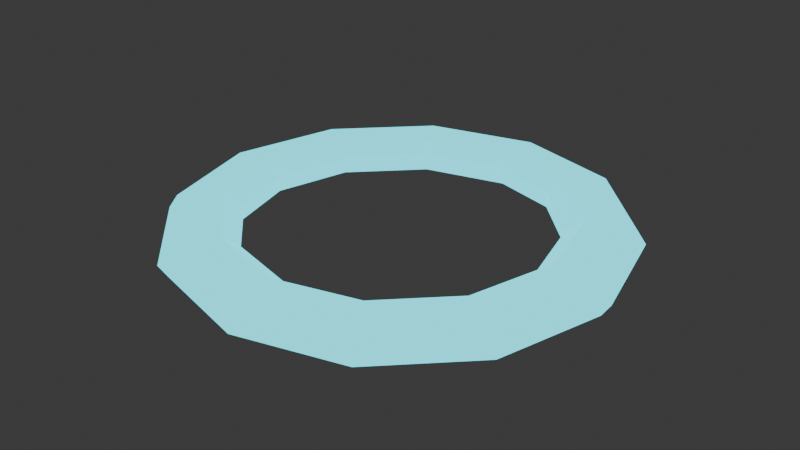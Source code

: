 # Source: pointer.blend  (saved by Blender 5.1.29; exported with 4.5.12 LTS)
import bpy
from mathutils import Matrix  # noqa: F401  (used for matrix-valued properties, if any)

bpy.ops.wm.read_factory_settings(use_empty=True)
scene = bpy.context.scene
scene.name = 'Scene'

# ---- collections
col_collection = bpy.data.collections.new('Collection'); scene.collection.children.link(col_collection)

# ---- materials (node trees are filled in below, after node groups)
mat_material_001 = bpy.data.materials.new('Material.001')

# ---- material node trees
mat_material_001.use_nodes = True; mat_material_001.node_tree.nodes.clear()
_N = mat_material_001.node_tree.nodes; _L = mat_material_001.node_tree.links
n0 = _N.new('ShaderNodeBsdfPrincipled'); n0.name = 'Principled BSDF'; n0.location = (-200, 100)
n0.inputs[0].default_value = (0.05835, 0.3187, 0.8, 1.0)
n0.inputs[27].default_value = (0.0663, 0.8849, 1.0, 1.0)
n0.inputs[28].default_value = 1.5
n1 = _N.new('ShaderNodeOutputMaterial'); n1.name = 'Material Output'; n1.location = (200, 100)
_L.new(n0.outputs[0], n1.inputs[0])
n1.is_active_output = True

# ---- world
world_world = bpy.data.worlds.new('World'); scene.world = world_world
world_world.use_nodes = True; world_world.node_tree.nodes.clear()
_N = world_world.node_tree.nodes; _L = world_world.node_tree.links
n0 = _N.new('ShaderNodeOutputWorld'); n0.name = 'World Output'; n0.location = (200, 100)
n1 = _N.new('ShaderNodeBackground'); n1.name = 'Background'; n1.location = (-200, 100)
n1.inputs[0].default_value = (0.05088, 0.05088, 0.05088, 1.0)
_L.new(n1.outputs[0], n0.inputs[0])
n0.is_active_output = True
world_world.color = (0.05088, 0.05088, 0.05088)
world_world.sun_shadow_jitter_overblur = 0.0

# ---- meshes
me_torus = bpy.data.meshes.new('Torus')
me_torus.from_pydata([(1.2, 0.0, 0.0), (1.153, 0.0, 0.1286), (1.035, 0.0, 0.197), (0.9, 0.0, 0.1732), (0.8121, 0.0, 0.0684), (0.8121, 0.0, -0.0684), (0.9, 0.0, -0.1732), (1.035, 0.0, -0.197), (1.153, 0.0, -0.1286), (1.039, 0.6, 0.0), (0.9987, 0.5766, 0.1286), (0.8961, 0.5174, 0.197), (0.7794, 0.45, 0.1732), (0.7033, 0.406, 0.0684), (0.7033, 0.406, -0.0684), (0.7794, 0.45, -0.1732), (0.8961, 0.5174, -0.197), (0.9987, 0.5766, -0.1286), (0.6, 1.039, 0.0), (0.5766, 0.9987, 0.1286), (0.5174, 0.8961, 0.197), (0.45, 0.7794, 0.1732), (0.406, 0.7033, 0.0684), (0.406, 0.7033, -0.0684), (0.45, 0.7794, -0.1732), (0.5174, 0.8961, -0.197), (0.5766, 0.9987, -0.1286), (9.06e-08, 1.2, 0.0), (8.706e-08, 1.153, 0.1286), (7.812e-08, 1.035, 0.197), (6.795e-08, 0.9, 0.1732), (6.131e-08, 0.8121, 0.0684), (6.131e-08, 0.8121, -0.0684), (6.795e-08, 0.9, -0.1732), (7.812e-08, 1.035, -0.197), (8.706e-08, 1.153, -0.1286), (-0.6, 1.039, 0.0), (-0.5766, 0.9987, 0.1286), (-0.5174, 0.8961, 0.197), (-0.45, 0.7794, 0.1732), (-0.406, 0.7033, 0.0684), (-0.406, 0.7033, -0.0684), (-0.45, 0.7794, -0.1732), (-0.5174, 0.8961, -0.197), (-0.5766, 0.9987, -0.1286), (-1.039, 0.6, 0.0), (-0.9987, 0.5766, 0.1286), (-0.8961, 0.5174, 0.197), (-0.7794, 0.45, 0.1732), (-0.7033, 0.406, 0.0684), (-0.7033, 0.406, -0.0684), (-0.7794, 0.45, -0.1732), (-0.8961, 0.5174, -0.197), (-0.9987, 0.5766, -0.1286), (-1.2, 1.049e-07, 0.0), (-1.153, 1.008e-07, 0.1286), (-1.035, 9.046e-08, 0.197), (-0.9, 7.868e-08, 0.1732), (-0.8121, 7.099e-08, 0.0684), (-0.8121, 7.099e-08, -0.0684), (-0.9, 7.868e-08, -0.1732), (-1.035, 9.046e-08, -0.197), (-1.153, 1.008e-07, -0.1286), (-1.039, -0.6, 0.0), (-0.9987, -0.5766, 0.1286), (-0.8961, -0.5174, 0.197), (-0.7794, -0.45, 0.1732), (-0.7033, -0.406, 0.0684), (-0.7033, -0.406, -0.0684), (-0.7794, -0.45, -0.1732), (-0.8961, -0.5174, -0.197), (-0.9987, -0.5766, -0.1286), (-0.6, -1.039, 0.0), (-0.5766, -0.9987, 0.1286), (-0.5174, -0.8961, 0.197), (-0.45, -0.7794, 0.1732), (-0.406, -0.7033, 0.0684), (-0.406, -0.7033, -0.0684), (-0.45, -0.7794, -0.1732), (-0.5174, -0.8961, -0.197), (-0.5766, -0.9987, -0.1286), (9.06e-08, -1.2, 0.0), (8.706e-08, -1.153, 0.1286), (7.812e-08, -1.035, 0.197), (6.795e-08, -0.9, 0.1732), (6.131e-08, -0.8121, 0.0684), (6.131e-08, -0.8121, -0.0684), (6.795e-08, -0.9, -0.1732), (7.812e-08, -1.035, -0.197), (8.706e-08, -1.153, -0.1286), (0.6, -1.039, 0.0), (0.5766, -0.9987, 0.1286), (0.5174, -0.8961, 0.197), (0.45, -0.7794, 0.1732), (0.406, -0.7033, 0.0684), (0.406, -0.7033, -0.0684), (0.45, -0.7794, -0.1732), (0.5174, -0.8961, -0.197), (0.5766, -0.9987, -0.1286), (1.039, -0.6, 0.0), (0.9987, -0.5766, 0.1286), (0.8961, -0.5174, 0.197), (0.7794, -0.45, 0.1732), (0.7033, -0.406, 0.0684), (0.7033, -0.406, -0.0684), (0.7794, -0.45, -0.1732), (0.8961, -0.5174, -0.197), (0.9987, -0.5766, -0.1286)], [], [(0, 9, 10, 1), (1, 10, 11, 2), (2, 11, 12, 3), (3, 12, 13, 4), (4, 13, 14, 5), (5, 14, 15, 6), (6, 15, 16, 7), (7, 16, 17, 8), (8, 17, 9, 0), (9, 18, 19, 10), (10, 19, 20, 11), (11, 20, 21, 12), (12, 21, 22, 13), (13, 22, 23, 14), (14, 23, 24, 15), (15, 24, 25, 16), (16, 25, 26, 17), (17, 26, 18, 9), (18, 27, 28, 19), (19, 28, 29, 20), (20, 29, 30, 21), (21, 30, 31, 22), (22, 31, 32, 23), (23, 32, 33, 24), (24, 33, 34, 25), (25, 34, 35, 26), (26, 35, 27, 18), (27, 36, 37, 28), (28, 37, 38, 29), (29, 38, 39, 30), (30, 39, 40, 31), (31, 40, 41, 32), (32, 41, 42, 33), (33, 42, 43, 34), (34, 43, 44, 35), (35, 44, 36, 27), (36, 45, 46, 37), (37, 46, 47, 38), (38, 47, 48, 39), (39, 48, 49, 40), (40, 49, 50, 41), (41, 50, 51, 42), (42, 51, 52, 43), (43, 52, 53, 44), (44, 53, 45, 36), (45, 54, 55, 46), (46, 55, 56, 47), (47, 56, 57, 48), (48, 57, 58, 49), (49, 58, 59, 50), (50, 59, 60, 51), (51, 60, 61, 52), (52, 61, 62, 53), (53, 62, 54, 45), (54, 63, 64, 55), (55, 64, 65, 56), (56, 65, 66, 57), (57, 66, 67, 58), (58, 67, 68, 59), (59, 68, 69, 60), (60, 69, 70, 61), (61, 70, 71, 62), (62, 71, 63, 54), (63, 72, 73, 64), (64, 73, 74, 65), (65, 74, 75, 66), (66, 75, 76, 67), (67, 76, 77, 68), (68, 77, 78, 69), (69, 78, 79, 70), (70, 79, 80, 71), (71, 80, 72, 63), (72, 81, 82, 73), (73, 82, 83, 74), (74, 83, 84, 75), (75, 84, 85, 76), (76, 85, 86, 77), (77, 86, 87, 78), (78, 87, 88, 79), (79, 88, 89, 80), (80, 89, 81, 72), (81, 90, 91, 82), (82, 91, 92, 83), (83, 92, 93, 84), (84, 93, 94, 85), (85, 94, 95, 86), (86, 95, 96, 87), (87, 96, 97, 88), (88, 97, 98, 89), (89, 98, 90, 81), (90, 99, 100, 91), (91, 100, 101, 92), (92, 101, 102, 93), (93, 102, 103, 94), (94, 103, 104, 95), (95, 104, 105, 96), (96, 105, 106, 97), (97, 106, 107, 98), (98, 107, 99, 90), (99, 0, 1, 100), (100, 1, 2, 101), (101, 2, 3, 102), (102, 3, 4, 103), (103, 4, 5, 104), (104, 5, 6, 105), (105, 6, 7, 106), (106, 7, 8, 107), (107, 8, 0, 99)])
_uv = me_torus.uv_layers.new(name='UVMap')
_uv.uv.foreach_set('vector', [0.5, 0.5556, 0.5833, 0.5556, 0.5833, 0.6667, 0.5, 0.6667, 0.5, 0.6667, 0.5833, 0.6667, 0.5833, 0.7778, 0.5, 0.7778, 0.5, 0.7778, 0.5833, 0.7778, 0.5833, 0.8889, 0.5, 0.8889, 0.5, 0.8889, 0.5833, 0.8889, 0.5833, 1.0, 0.5, 1.0, 0.5, 2.22e-16, 0.5833, 2.22e-16, 0.5833, 0.1111, 0.5, 0.1111, 0.5, 0.1111, 0.5833, 0.1111, 0.5833, 0.2222, 0.5, 0.2222, 0.5, 0.2222, 0.5833, 0.2222, 0.5833, 0.3333, 0.5, 0.3333, 0.5, 0.3333, 0.5833, 0.3333, 0.5833, 0.4444, 0.5, 0.4444, 0.5, 0.4444, 0.5833, 0.4444, 0.5833, 0.5556, 0.5, 0.5556, 0.5833, 0.5556, 0.6667, 0.5556, 0.6667, 0.6667, 0.5833, 0.6667, 0.5833, 0.6667, 0.6667, 0.6667, 0.6667, 0.7778, 0.5833, 0.7778, 0.5833, 0.7778, 0.6667, 0.7778, 0.6667, 0.8889, 0.5833, 0.8889, 0.5833, 0.8889, 0.6667, 0.8889, 0.6667, 1.0, 0.5833, 1.0, 0.5833, 2.22e-16, 0.6667, 2.22e-16, 0.6667, 0.1111, 0.5833, 0.1111, 0.5833, 0.1111, 0.6667, 0.1111, 0.6667, 0.2222, 0.5833, 0.2222, 0.5833, 0.2222, 0.6667, 0.2222, 0.6667, 0.3333, 0.5833, 0.3333, 0.5833, 0.3333, 0.6667, 0.3333, 0.6667, 0.4444, 0.5833, 0.4444, 0.5833, 0.4444, 0.6667, 0.4444, 0.6667, 0.5556, 0.5833, 0.5556, 0.6667, 0.5556, 0.75, 0.5556, 0.75, 0.6667, 0.6667, 0.6667, 0.6667, 0.6667, 0.75, 0.6667, 0.75, 0.7778, 0.6667, 0.7778, 0.6667, 0.7778, 0.75, 0.7778, 0.75, 0.8889, 0.6667, 0.8889, 0.6667, 0.8889, 0.75, 0.8889, 0.75, 1.0, 0.6667, 1.0, 0.6667, 2.22e-16, 0.75, 2.22e-16, 0.75, 0.1111, 0.6667, 0.1111, 0.6667, 0.1111, 0.75, 0.1111, 0.75, 0.2222, 0.6667, 0.2222, 0.6667, 0.2222, 0.75, 0.2222, 0.75, 0.3333, 0.6667, 0.3333, 0.6667, 0.3333, 0.75, 0.3333, 0.75, 0.4444, 0.6667, 0.4444, 0.6667, 0.4444, 0.75, 0.4444, 0.75, 0.5556, 0.6667, 0.5556, 0.75, 0.5556, 0.8333, 0.5556, 0.8333, 0.6667, 0.75, 0.6667, 0.75, 0.6667, 0.8333, 0.6667, 0.8333, 0.7778, 0.75, 0.7778, 0.75, 0.7778, 0.8333, 0.7778, 0.8333, 0.8889, 0.75, 0.8889, 0.75, 0.8889, 0.8333, 0.8889, 0.8333, 1.0, 0.75, 1.0, 0.75, 2.22e-16, 0.8333, 2.22e-16, 0.8333, 0.1111, 0.75, 0.1111, 0.75, 0.1111, 0.8333, 0.1111, 0.8333, 0.2222, 0.75, 0.2222, 0.75, 0.2222, 0.8333, 0.2222, 0.8333, 0.3333, 0.75, 0.3333, 0.75, 0.3333, 0.8333, 0.3333, 0.8333, 0.4444, 0.75, 0.4444, 0.75, 0.4444, 0.8333, 0.4444, 0.8333, 0.5556, 0.75, 0.5556, 0.8333, 0.5556, 0.9167, 0.5556, 0.9167, 0.6667, 0.8333, 0.6667, 0.8333, 0.6667, 0.9167, 0.6667, 0.9167, 0.7778, 0.8333, 0.7778, 0.8333, 0.7778, 0.9167, 0.7778, 0.9167, 0.8889, 0.8333, 0.8889, 0.8333, 0.8889, 0.9167, 0.8889, 0.9167, 1.0, 0.8333, 1.0, 0.8333, 2.22e-16, 0.9167, 2.22e-16, 0.9167, 0.1111, 0.8333, 0.1111, 0.8333, 0.1111, 0.9167, 0.1111, 0.9167, 0.2222, 0.8333, 0.2222, 0.8333, 0.2222, 0.9167, 0.2222, 0.9167, 0.3333, 0.8333, 0.3333, 0.8333, 0.3333, 0.9167, 0.3333, 0.9167, 0.4444, 0.8333, 0.4444, 0.8333, 0.4444, 0.9167, 0.4444, 0.9167, 0.5556, 0.8333, 0.5556, 0.9167, 0.5556, 1.0, 0.5556, 1.0, 0.6667, 0.9167, 0.6667, 0.9167, 0.6667, 1.0, 0.6667, 1.0, 0.7778, 0.9167, 0.7778, 0.9167, 0.7778, 1.0, 0.7778, 1.0, 0.8889, 0.9167, 0.8889, 0.9167, 0.8889, 1.0, 0.8889, 1.0, 1.0, 0.9167, 1.0, 0.9167, 2.22e-16, 1.0, 2.22e-16, 1.0, 0.1111, 0.9167, 0.1111, 0.9167, 0.1111, 1.0, 0.1111, 1.0, 0.2222, 0.9167, 0.2222, 0.9167, 0.2222, 1.0, 0.2222, 1.0, 0.3333, 0.9167, 0.3333, 0.9167, 0.3333, 1.0, 0.3333, 1.0, 0.4444, 0.9167, 0.4444, 0.9167, 0.4444, 1.0, 0.4444, 1.0, 0.5556, 0.9167, 0.5556, 2.22e-16, 0.5556, 0.08333, 0.5556, 0.08333, 0.6667, 2.22e-16, 0.6667, 2.22e-16, 0.6667, 0.08333, 0.6667, 0.08333, 0.7778, 2.22e-16, 0.7778, 2.22e-16, 0.7778, 0.08333, 0.7778, 0.08333, 0.8889, 2.22e-16, 0.8889, 2.22e-16, 0.8889, 0.08333, 0.8889, 0.08333, 1.0, 2.22e-16, 1.0, 2.22e-16, 2.22e-16, 0.08333, 2.22e-16, 0.08333, 0.1111, 2.22e-16, 0.1111, 2.22e-16, 0.1111, 0.08333, 0.1111, 0.08333, 0.2222, 2.22e-16, 0.2222, 2.22e-16, 0.2222, 0.08333, 0.2222, 0.08333, 0.3333, 2.22e-16, 0.3333, 2.22e-16, 0.3333, 0.08333, 0.3333, 0.08333, 0.4444, 2.22e-16, 0.4444, 2.22e-16, 0.4444, 0.08333, 0.4444, 0.08333, 0.5556, 2.22e-16, 0.5556, 0.08333, 0.5556, 0.1667, 0.5556, 0.1667, 0.6667, 0.08333, 0.6667, 0.08333, 0.6667, 0.1667, 0.6667, 0.1667, 0.7778, 0.08333, 0.7778, 0.08333, 0.7778, 0.1667, 0.7778, 0.1667, 0.8889, 0.08333, 0.8889, 0.08333, 0.8889, 0.1667, 0.8889, 0.1667, 1.0, 0.08333, 1.0, 0.08333, 2.22e-16, 0.1667, 2.22e-16, 0.1667, 0.1111, 0.08333, 0.1111, 0.08333, 0.1111, 0.1667, 0.1111, 0.1667, 0.2222, 0.08333, 0.2222, 0.08333, 0.2222, 0.1667, 0.2222, 0.1667, 0.3333, 0.08333, 0.3333, 0.08333, 0.3333, 0.1667, 0.3333, 0.1667, 0.4444, 0.08333, 0.4444, 0.08333, 0.4444, 0.1667, 0.4444, 0.1667, 0.5556, 0.08333, 0.5556, 0.1667, 0.5556, 0.25, 0.5556, 0.25, 0.6667, 0.1667, 0.6667, 0.1667, 0.6667, 0.25, 0.6667, 0.25, 0.7778, 0.1667, 0.7778, 0.1667, 0.7778, 0.25, 0.7778, 0.25, 0.8889, 0.1667, 0.8889, 0.1667, 0.8889, 0.25, 0.8889, 0.25, 1.0, 0.1667, 1.0, 0.1667, 2.22e-16, 0.25, 2.22e-16, 0.25, 0.1111, 0.1667, 0.1111, 0.1667, 0.1111, 0.25, 0.1111, 0.25, 0.2222, 0.1667, 0.2222, 0.1667, 0.2222, 0.25, 0.2222, 0.25, 0.3333, 0.1667, 0.3333, 0.1667, 0.3333, 0.25, 0.3333, 0.25, 0.4444, 0.1667, 0.4444, 0.1667, 0.4444, 0.25, 0.4444, 0.25, 0.5556, 0.1667, 0.5556, 0.25, 0.5556, 0.3333, 0.5556, 0.3333, 0.6667, 0.25, 0.6667, 0.25, 0.6667, 0.3333, 0.6667, 0.3333, 0.7778, 0.25, 0.7778, 0.25, 0.7778, 0.3333, 0.7778, 0.3333, 0.8889, 0.25, 0.8889, 0.25, 0.8889, 0.3333, 0.8889, 0.3333, 1.0, 0.25, 1.0, 0.25, 2.22e-16, 0.3333, 2.22e-16, 0.3333, 0.1111, 0.25, 0.1111, 0.25, 0.1111, 0.3333, 0.1111, 0.3333, 0.2222, 0.25, 0.2222, 0.25, 0.2222, 0.3333, 0.2222, 0.3333, 0.3333, 0.25, 0.3333, 0.25, 0.3333, 0.3333, 0.3333, 0.3333, 0.4444, 0.25, 0.4444, 0.25, 0.4444, 0.3333, 0.4444, 0.3333, 0.5556, 0.25, 0.5556, 0.3333, 0.5556, 0.4167, 0.5556, 0.4167, 0.6667, 0.3333, 0.6667, 0.3333, 0.6667, 0.4167, 0.6667, 0.4167, 0.7778, 0.3333, 0.7778, 0.3333, 0.7778, 0.4167, 0.7778, 0.4167, 0.8889, 0.3333, 0.8889, 0.3333, 0.8889, 0.4167, 0.8889, 0.4167, 1.0, 0.3333, 1.0, 0.3333, 2.22e-16, 0.4167, 2.22e-16, 0.4167, 0.1111, 0.3333, 0.1111, 0.3333, 0.1111, 0.4167, 0.1111, 0.4167, 0.2222, 0.3333, 0.2222, 0.3333, 0.2222, 0.4167, 0.2222, 0.4167, 0.3333, 0.3333, 0.3333, 0.3333, 0.3333, 0.4167, 0.3333, 0.4167, 0.4444, 0.3333, 0.4444, 0.3333, 0.4444, 0.4167, 0.4444, 0.4167, 0.5556, 0.3333, 0.5556, 0.4167, 0.5556, 0.5, 0.5556, 0.5, 0.6667, 0.4167, 0.6667, 0.4167, 0.6667, 0.5, 0.6667, 0.5, 0.7778, 0.4167, 0.7778, 0.4167, 0.7778, 0.5, 0.7778, 0.5, 0.8889, 0.4167, 0.8889, 0.4167, 0.8889, 0.5, 0.8889, 0.5, 1.0, 0.4167, 1.0, 0.4167, 2.22e-16, 0.5, 2.22e-16, 0.5, 0.1111, 0.4167, 0.1111, 0.4167, 0.1111, 0.5, 0.1111, 0.5, 0.2222, 0.4167, 0.2222, 0.4167, 0.2222, 0.5, 0.2222, 0.5, 0.3333, 0.4167, 0.3333, 0.4167, 0.3333, 0.5, 0.3333, 0.5, 0.4444, 0.4167, 0.4444, 0.4167, 0.4444, 0.5, 0.4444, 0.5, 0.5556, 0.4167, 0.5556])
me_torus.materials.append(mat_material_001)
me_torus.update()

# ---- objects
ob_torus = bpy.data.objects.new('Torus', me_torus)

# ---- transforms, parenting, visibility, modifiers, constraints
ob_torus.location = (0.0, 0.0, 0.0)
ob_torus.scale = (1.0, 1.0, 0.553)

# ---- collection membership
col_collection.objects.link(ob_torus)

# ---- scene / render settings (as saved in the file)
scene.frame_start = 1; scene.frame_end = 250; scene.frame_set(1)
scene.render.engine = 'BLENDER_EEVEE_NEXT'
scene.render.bake_bias = 0.0
scene.render.bake_samples = 0
scene.cycles.sampling_pattern = 'TABULATED_SOBOL'
scene.eevee.use_volume_custom_range = False
bpy.context.view_layer.update()

# ---- added for rendering (the .blend has no active camera): camera
cam_auto = bpy.data.cameras.new('AutoCamera')
cam_auto.lens = 50.0
cam_auto.sensor_width = 36.0
cam_auto.clip_end = 1000.0
ob_auto_camera = bpy.data.objects.new('AutoCamera', cam_auto)
scene.collection.objects.link(ob_auto_camera)
ob_auto_camera.location = (3.14678, -3.77613, 2.51742)
ob_auto_camera.rotation_euler = (1.09748, -7.21219e-08, 0.694738)
scene.camera = ob_auto_camera
bpy.context.view_layer.update()
